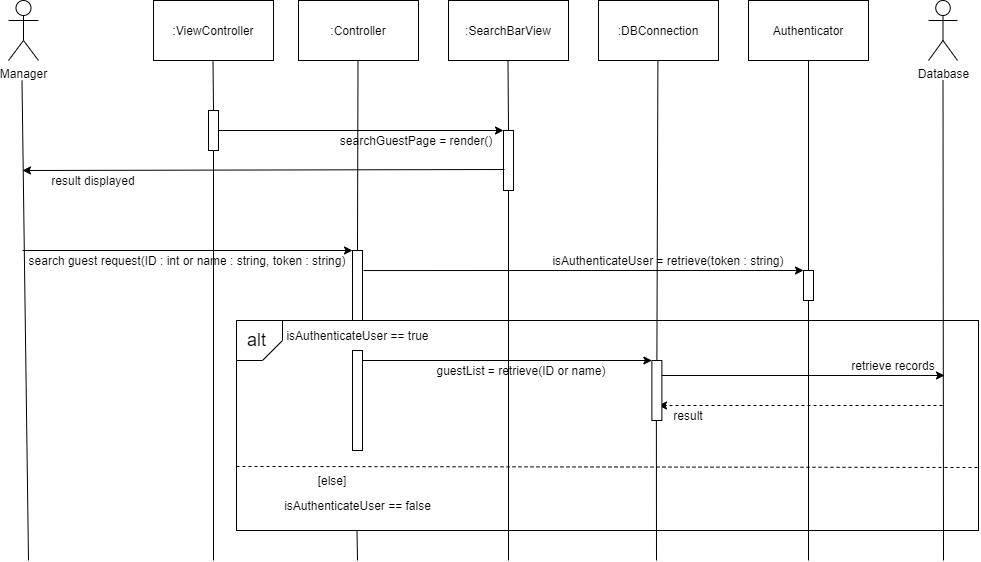

The diagram above was exported from draw.io. Its source (the exported page's mxGraphModel, read from the mxfile embedded in the PNG):
<mxGraphModel dx="780" dy="412" grid="1" gridSize="10" guides="1" tooltips="1" connect="1" arrows="1" fold="1" page="1" pageScale="1" pageWidth="827" pageHeight="1169" math="0" shadow="0">
  <root>
    <mxCell id="0" />
    <mxCell id="1" parent="0" />
    <mxCell id="yK5OtRo2Y7pRDRAagn9F-8" value="" style="rounded=0;whiteSpace=wrap;html=1;" parent="1" vertex="1">
      <mxGeometry x="368" y="440" width="742" height="210" as="geometry" />
    </mxCell>
    <mxCell id="gGBzYbK5EXgPb6j0K3wS-2" value="Manager" style="shape=umlActor;verticalLabelPosition=bottom;verticalAlign=top;html=1;outlineConnect=0;" parent="1" vertex="1">
      <mxGeometry x="140" y="120" width="30" height="60" as="geometry" />
    </mxCell>
    <mxCell id="gGBzYbK5EXgPb6j0K3wS-5" value=":ViewController" style="rounded=0;whiteSpace=wrap;html=1;" parent="1" vertex="1">
      <mxGeometry x="285" y="120" width="120" height="60" as="geometry" />
    </mxCell>
    <mxCell id="gGBzYbK5EXgPb6j0K3wS-7" value="" style="endArrow=none;html=1;" parent="1" edge="1">
      <mxGeometry width="50" height="50" relative="1" as="geometry">
        <mxPoint x="345.0000000000002" y="230" as="sourcePoint" />
        <mxPoint x="344.4999999999998" y="180" as="targetPoint" />
      </mxGeometry>
    </mxCell>
    <mxCell id="gGBzYbK5EXgPb6j0K3wS-8" value="" style="rounded=0;whiteSpace=wrap;html=1;" parent="1" vertex="1">
      <mxGeometry x="340" y="230" width="10" height="40" as="geometry" />
    </mxCell>
    <mxCell id="gGBzYbK5EXgPb6j0K3wS-10" value=":Controller" style="rounded=0;whiteSpace=wrap;html=1;" parent="1" vertex="1">
      <mxGeometry x="430" y="120" width="120" height="60" as="geometry" />
    </mxCell>
    <mxCell id="gGBzYbK5EXgPb6j0K3wS-11" value=":SearchBarView" style="rounded=0;whiteSpace=wrap;html=1;" parent="1" vertex="1">
      <mxGeometry x="580" y="120" width="120" height="60" as="geometry" />
    </mxCell>
    <mxCell id="gGBzYbK5EXgPb6j0K3wS-12" value="" style="endArrow=none;html=1;exitX=0.5;exitY=0;exitDx=0;exitDy=0;" parent="1" source="gGBzYbK5EXgPb6j0K3wS-13" edge="1">
      <mxGeometry width="50" height="50" relative="1" as="geometry">
        <mxPoint x="639.5" y="240" as="sourcePoint" />
        <mxPoint x="639.5" y="180" as="targetPoint" />
      </mxGeometry>
    </mxCell>
    <mxCell id="gGBzYbK5EXgPb6j0K3wS-13" value="" style="rounded=0;whiteSpace=wrap;html=1;" parent="1" vertex="1">
      <mxGeometry x="635" y="250" width="10" height="60" as="geometry" />
    </mxCell>
    <mxCell id="gGBzYbK5EXgPb6j0K3wS-14" value="searchGuestPage = render()" style="text;html=1;strokeColor=none;fillColor=none;align=center;verticalAlign=middle;whiteSpace=wrap;rounded=0;" parent="1" vertex="1">
      <mxGeometry x="467.5" y="250" width="160" height="20" as="geometry" />
    </mxCell>
    <mxCell id="gGBzYbK5EXgPb6j0K3wS-15" value="" style="endArrow=classic;html=1;entryX=0;entryY=0;entryDx=0;entryDy=0;" parent="1" target="gGBzYbK5EXgPb6j0K3wS-13" edge="1">
      <mxGeometry width="50" height="50" relative="1" as="geometry">
        <mxPoint x="350" y="250" as="sourcePoint" />
        <mxPoint x="620" y="250" as="targetPoint" />
      </mxGeometry>
    </mxCell>
    <mxCell id="gGBzYbK5EXgPb6j0K3wS-18" value="" style="endArrow=classic;html=1;exitX=0.1;exitY=0.65;exitDx=0;exitDy=0;exitPerimeter=0;" parent="1" source="gGBzYbK5EXgPb6j0K3wS-13" edge="1">
      <mxGeometry width="50" height="50" relative="1" as="geometry">
        <mxPoint x="620" y="290" as="sourcePoint" />
        <mxPoint x="154" y="290" as="targetPoint" />
      </mxGeometry>
    </mxCell>
    <mxCell id="gGBzYbK5EXgPb6j0K3wS-19" value="result displayed" style="text;html=1;strokeColor=none;fillColor=none;align=center;verticalAlign=middle;whiteSpace=wrap;rounded=0;" parent="1" vertex="1">
      <mxGeometry x="180" y="290" width="90" height="20" as="geometry" />
    </mxCell>
    <mxCell id="gGBzYbK5EXgPb6j0K3wS-24" value="" style="endArrow=classic;html=1;entryX=0;entryY=0;entryDx=0;entryDy=0;exitX=0;exitY=0;exitDx=0;exitDy=0;" parent="1" source="gGBzYbK5EXgPb6j0K3wS-27" target="gGBzYbK5EXgPb6j0K3wS-26" edge="1">
      <mxGeometry width="50" height="50" relative="1" as="geometry">
        <mxPoint x="60" y="370" as="sourcePoint" />
        <mxPoint x="490" y="370" as="targetPoint" />
      </mxGeometry>
    </mxCell>
    <mxCell id="gGBzYbK5EXgPb6j0K3wS-25" value="" style="endArrow=none;html=1;exitX=0.5;exitY=0;exitDx=0;exitDy=0;" parent="1" source="gGBzYbK5EXgPb6j0K3wS-26" edge="1">
      <mxGeometry width="50" height="50" relative="1" as="geometry">
        <mxPoint x="490" y="360" as="sourcePoint" />
        <mxPoint x="489.5" y="180" as="targetPoint" />
      </mxGeometry>
    </mxCell>
    <mxCell id="gGBzYbK5EXgPb6j0K3wS-26" value="" style="rounded=0;whiteSpace=wrap;html=1;" parent="1" vertex="1">
      <mxGeometry x="484" y="370" width="10" height="70" as="geometry" />
    </mxCell>
    <mxCell id="gGBzYbK5EXgPb6j0K3wS-28" value=":DBConnection" style="rounded=0;whiteSpace=wrap;html=1;" parent="1" vertex="1">
      <mxGeometry x="730" y="120" width="120" height="60" as="geometry" />
    </mxCell>
    <mxCell id="gGBzYbK5EXgPb6j0K3wS-31" value="Database" style="shape=umlActor;verticalLabelPosition=bottom;verticalAlign=top;html=1;outlineConnect=0;" parent="1" vertex="1">
      <mxGeometry x="1060" y="120" width="29" height="60" as="geometry" />
    </mxCell>
    <mxCell id="gGBzYbK5EXgPb6j0K3wS-32" value="" style="endArrow=classic;html=1;entryX=0;entryY=0;entryDx=0;entryDy=0;" parent="1" target="gGBzYbK5EXgPb6j0K3wS-62" edge="1">
      <mxGeometry width="50" height="50" relative="1" as="geometry">
        <mxPoint x="493.38" y="480" as="sourcePoint" />
        <mxPoint x="758.38" y="480" as="targetPoint" />
      </mxGeometry>
    </mxCell>
    <mxCell id="gGBzYbK5EXgPb6j0K3wS-34" value="guestList = retrieve(ID or name)" style="text;html=1;strokeColor=none;fillColor=none;align=center;verticalAlign=middle;whiteSpace=wrap;rounded=0;" parent="1" vertex="1">
      <mxGeometry x="528.38" y="480" width="250" height="20" as="geometry" />
    </mxCell>
    <mxCell id="gGBzYbK5EXgPb6j0K3wS-35" value="" style="endArrow=classic;html=1;exitX=0.662;exitY=0.25;exitDx=0;exitDy=0;exitPerimeter=0;" parent="1" edge="1">
      <mxGeometry width="50" height="50" relative="1" as="geometry">
        <mxPoint x="786" y="495" as="sourcePoint" />
        <mxPoint x="1076" y="495" as="targetPoint" />
      </mxGeometry>
    </mxCell>
    <mxCell id="gGBzYbK5EXgPb6j0K3wS-36" style="edgeStyle=orthogonalEdgeStyle;rounded=0;orthogonalLoop=1;jettySize=auto;html=1;entryX=0.5;entryY=1;entryDx=0;entryDy=0;strokeColor=none;" parent="1" edge="1">
      <mxGeometry relative="1" as="geometry">
        <mxPoint x="1080" y="410" as="sourcePoint" />
        <mxPoint x="1080" y="180" as="targetPoint" />
      </mxGeometry>
    </mxCell>
    <mxCell id="gGBzYbK5EXgPb6j0K3wS-37" value="retrieve records" style="text;html=1;strokeColor=none;fillColor=none;align=center;verticalAlign=middle;whiteSpace=wrap;rounded=0;" parent="1" vertex="1">
      <mxGeometry x="980" y="470" width="90" height="30" as="geometry" />
    </mxCell>
    <mxCell id="gGBzYbK5EXgPb6j0K3wS-38" value="" style="endArrow=classic;html=1;dashed=1;entryX=0.662;entryY=0.75;entryDx=0;entryDy=0;entryPerimeter=0;" parent="1" target="gGBzYbK5EXgPb6j0K3wS-62" edge="1">
      <mxGeometry width="50" height="50" relative="1" as="geometry">
        <mxPoint x="1074" y="525" as="sourcePoint" />
        <mxPoint x="860" y="525" as="targetPoint" />
      </mxGeometry>
    </mxCell>
    <mxCell id="gGBzYbK5EXgPb6j0K3wS-39" value="result" style="text;html=1;strokeColor=none;fillColor=none;align=center;verticalAlign=middle;whiteSpace=wrap;rounded=0;" parent="1" vertex="1">
      <mxGeometry x="800" y="520" width="40" height="30" as="geometry" />
    </mxCell>
    <mxCell id="gGBzYbK5EXgPb6j0K3wS-41" value="" style="endArrow=none;html=1;entryX=0.5;entryY=1;entryDx=0;entryDy=0;startArrow=none;exitX=0.5;exitY=0;exitDx=0;exitDy=0;" parent="1" target="gGBzYbK5EXgPb6j0K3wS-8" edge="1">
      <mxGeometry width="50" height="50" relative="1" as="geometry">
        <mxPoint x="345" y="680" as="sourcePoint" />
        <mxPoint x="344.76" y="310" as="targetPoint" />
      </mxGeometry>
    </mxCell>
    <mxCell id="gGBzYbK5EXgPb6j0K3wS-62" value="" style="rounded=0;whiteSpace=wrap;html=1;" parent="1" vertex="1">
      <mxGeometry x="783.38" y="480" width="10" height="60" as="geometry" />
    </mxCell>
    <mxCell id="gGBzYbK5EXgPb6j0K3wS-63" value="" style="endArrow=none;html=1;entryX=0.5;entryY=0;entryDx=0;entryDy=0;" parent="1" target="gGBzYbK5EXgPb6j0K3wS-62" edge="1">
      <mxGeometry width="50" height="50" relative="1" as="geometry">
        <mxPoint x="789.4099999999999" y="180" as="sourcePoint" />
        <mxPoint x="790" y="520" as="targetPoint" />
      </mxGeometry>
    </mxCell>
    <mxCell id="gGBzYbK5EXgPb6j0K3wS-65" value="" style="endArrow=none;html=1;" parent="1" edge="1">
      <mxGeometry width="50" height="50" relative="1" as="geometry">
        <mxPoint x="160" y="680" as="sourcePoint" />
        <mxPoint x="153.5" y="200" as="targetPoint" />
      </mxGeometry>
    </mxCell>
    <mxCell id="gGBzYbK5EXgPb6j0K3wS-68" value="" style="endArrow=none;html=1;" parent="1" edge="1">
      <mxGeometry width="50" height="50" relative="1" as="geometry">
        <mxPoint x="1075" y="680" as="sourcePoint" />
        <mxPoint x="1074.5" y="200" as="targetPoint" />
      </mxGeometry>
    </mxCell>
    <mxCell id="gGBzYbK5EXgPb6j0K3wS-72" value="" style="endArrow=none;html=1;" parent="1" edge="1">
      <mxGeometry width="50" height="50" relative="1" as="geometry">
        <mxPoint x="640" y="680" as="sourcePoint" />
        <mxPoint x="640" y="310" as="targetPoint" />
      </mxGeometry>
    </mxCell>
    <mxCell id="gGBzYbK5EXgPb6j0K3wS-27" value="search guest request(ID : int or name : string, token : string)" style="text;html=1;strokeColor=none;fillColor=none;align=center;verticalAlign=middle;whiteSpace=wrap;rounded=0;" parent="1" vertex="1">
      <mxGeometry x="154" y="370" width="330" height="20" as="geometry" />
    </mxCell>
    <mxCell id="yK5OtRo2Y7pRDRAagn9F-1" value="Authenticator" style="rounded=0;whiteSpace=wrap;html=1;" parent="1" vertex="1">
      <mxGeometry x="880" y="120" width="120" height="60" as="geometry" />
    </mxCell>
    <mxCell id="yK5OtRo2Y7pRDRAagn9F-2" value="" style="endArrow=none;html=1;startArrow=none;" parent="1" source="yK5OtRo2Y7pRDRAagn9F-3" edge="1">
      <mxGeometry width="50" height="50" relative="1" as="geometry">
        <mxPoint x="940" y="520" as="sourcePoint" />
        <mxPoint x="940" y="180" as="targetPoint" />
      </mxGeometry>
    </mxCell>
    <mxCell id="yK5OtRo2Y7pRDRAagn9F-3" value="" style="rounded=0;whiteSpace=wrap;html=1;" parent="1" vertex="1">
      <mxGeometry x="935" y="390" width="10" height="30" as="geometry" />
    </mxCell>
    <mxCell id="yK5OtRo2Y7pRDRAagn9F-4" value="" style="endArrow=none;html=1;" parent="1" target="yK5OtRo2Y7pRDRAagn9F-3" edge="1">
      <mxGeometry width="50" height="50" relative="1" as="geometry">
        <mxPoint x="940" y="680" as="sourcePoint" />
        <mxPoint x="940" y="180" as="targetPoint" />
      </mxGeometry>
    </mxCell>
    <mxCell id="yK5OtRo2Y7pRDRAagn9F-5" value="" style="endArrow=classic;html=1;exitX=0.6;exitY=0.167;exitDx=0;exitDy=0;exitPerimeter=0;entryX=0;entryY=0;entryDx=0;entryDy=0;" parent="1" target="yK5OtRo2Y7pRDRAagn9F-3" edge="1">
      <mxGeometry width="50" height="50" relative="1" as="geometry">
        <mxPoint x="495" y="390.03999999999996" as="sourcePoint" />
        <mxPoint x="920" y="400" as="targetPoint" />
      </mxGeometry>
    </mxCell>
    <mxCell id="yK5OtRo2Y7pRDRAagn9F-6" value="isAuthenticateUser = retrieve(token : string)" style="text;html=1;strokeColor=none;fillColor=none;align=center;verticalAlign=middle;whiteSpace=wrap;rounded=0;" parent="1" vertex="1">
      <mxGeometry x="680" y="370" width="240" height="20" as="geometry" />
    </mxCell>
    <mxCell id="yK5OtRo2Y7pRDRAagn9F-9" value="" style="endArrow=none;html=1;" parent="1" edge="1">
      <mxGeometry width="50" height="50" relative="1" as="geometry">
        <mxPoint x="313.38" y="530" as="sourcePoint" />
        <mxPoint x="313.38" y="530" as="targetPoint" />
      </mxGeometry>
    </mxCell>
    <mxCell id="yK5OtRo2Y7pRDRAagn9F-10" value="" style="verticalLabelPosition=bottom;verticalAlign=top;html=1;shape=card;whiteSpace=wrap;size=20;arcSize=12;rotation=-180;" parent="1" vertex="1">
      <mxGeometry x="368" y="440" width="46" height="40" as="geometry" />
    </mxCell>
    <mxCell id="yK5OtRo2Y7pRDRAagn9F-11" value="&lt;font style=&quot;font-size: 18px&quot;&gt;alt&lt;/font&gt;" style="text;html=1;strokeColor=none;fillColor=none;align=center;verticalAlign=middle;whiteSpace=wrap;rounded=0;" parent="1" vertex="1">
      <mxGeometry x="366" y="450" width="45" height="20" as="geometry" />
    </mxCell>
    <mxCell id="yK5OtRo2Y7pRDRAagn9F-14" value="isAuthenticateUser == true" style="text;html=1;strokeColor=none;fillColor=none;align=center;verticalAlign=middle;whiteSpace=wrap;rounded=0;" parent="1" vertex="1">
      <mxGeometry x="407.75" y="440" width="162.5" height="30" as="geometry" />
    </mxCell>
    <mxCell id="yK5OtRo2Y7pRDRAagn9F-15" value="" style="rounded=0;whiteSpace=wrap;html=1;" parent="1" vertex="1">
      <mxGeometry x="484" y="470" width="10" height="100" as="geometry" />
    </mxCell>
    <mxCell id="yK5OtRo2Y7pRDRAagn9F-16" value="" style="endArrow=none;html=1;" parent="1" edge="1">
      <mxGeometry width="50" height="50" relative="1" as="geometry">
        <mxPoint x="788" y="680" as="sourcePoint" />
        <mxPoint x="787.88" y="540" as="targetPoint" />
      </mxGeometry>
    </mxCell>
    <mxCell id="yK5OtRo2Y7pRDRAagn9F-18" value="" style="endArrow=none;html=1;exitX=0;exitY=0.695;exitDx=0;exitDy=0;dashed=1;fontStyle=1;fontSize=12;entryX=1.001;entryY=0.7;entryDx=0;entryDy=0;exitPerimeter=0;entryPerimeter=0;" parent="1" source="yK5OtRo2Y7pRDRAagn9F-8" target="yK5OtRo2Y7pRDRAagn9F-8" edge="1">
      <mxGeometry width="50" height="50" relative="1" as="geometry">
        <mxPoint x="330" y="568" as="sourcePoint" />
        <mxPoint x="1095" y="568" as="targetPoint" />
      </mxGeometry>
    </mxCell>
    <mxCell id="yK5OtRo2Y7pRDRAagn9F-19" value="[else]" style="text;html=1;strokeColor=none;fillColor=none;align=center;verticalAlign=middle;whiteSpace=wrap;rounded=0;fontSize=12;" parent="1" vertex="1">
      <mxGeometry x="444" y="590" width="40" height="20" as="geometry" />
    </mxCell>
    <mxCell id="yK5OtRo2Y7pRDRAagn9F-32" style="edgeStyle=orthogonalEdgeStyle;rounded=0;orthogonalLoop=1;jettySize=auto;html=1;exitX=0.5;exitY=1;exitDx=0;exitDy=0;fontSize=12;" parent="1" source="gGBzYbK5EXgPb6j0K3wS-14" target="gGBzYbK5EXgPb6j0K3wS-14" edge="1">
      <mxGeometry relative="1" as="geometry" />
    </mxCell>
    <mxCell id="6VNVLIJxWMuUqnMz0RnT-2" value="isAuthenticateUser == false" style="text;html=1;strokeColor=none;fillColor=none;align=center;verticalAlign=middle;whiteSpace=wrap;rounded=0;" parent="1" vertex="1">
      <mxGeometry x="407.75" y="610" width="162.5" height="30" as="geometry" />
    </mxCell>
    <mxCell id="6VNVLIJxWMuUqnMz0RnT-3" value="" style="endArrow=none;html=1;" parent="1" edge="1">
      <mxGeometry width="50" height="50" relative="1" as="geometry">
        <mxPoint x="489" y="680" as="sourcePoint" />
        <mxPoint x="488.5" y="650" as="targetPoint" />
      </mxGeometry>
    </mxCell>
  </root>
</mxGraphModel>